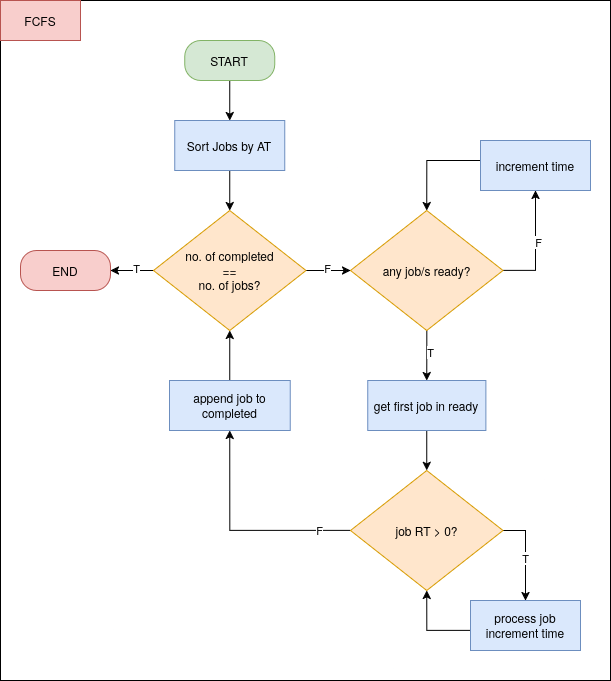

The diagram above was exported from draw.io. Its source (the exported page's mxGraphModel, read from the mxfile embedded in the PNG):
<mxGraphModel dx="1257" dy="804" grid="1" gridSize="10" guides="1" tooltips="1" connect="1" arrows="1" fold="1" page="1" pageScale="1" pageWidth="850" pageHeight="1100" math="0" shadow="0">
  <root>
    <mxCell id="0" />
    <mxCell id="1" parent="0" />
    <mxCell id="uoifx1nOXkvdZMubez9R-3" value="" style="rounded=0;whiteSpace=wrap;html=1;movable=1;resizable=1;rotatable=1;deletable=1;editable=1;locked=0;connectable=1;" parent="1" vertex="1">
      <mxGeometry x="120" y="40" width="610" height="680" as="geometry" />
    </mxCell>
    <mxCell id="uoifx1nOXkvdZMubez9R-2" value="FCFS" style="text;html=1;whiteSpace=wrap;strokeColor=#b85450;fillColor=#f8cecc;align=center;verticalAlign=middle;rounded=0;" parent="1" vertex="1">
      <mxGeometry x="120" y="40" width="80" height="40" as="geometry" />
    </mxCell>
    <mxCell id="uoifx1nOXkvdZMubez9R-6" style="edgeStyle=orthogonalEdgeStyle;rounded=0;orthogonalLoop=1;jettySize=auto;html=1;entryX=0.5;entryY=0;entryDx=0;entryDy=0;" parent="1" source="uoifx1nOXkvdZMubez9R-4" target="uoifx1nOXkvdZMubez9R-5" edge="1">
      <mxGeometry relative="1" as="geometry" />
    </mxCell>
    <mxCell id="uoifx1nOXkvdZMubez9R-4" value="START" style="rounded=1;whiteSpace=wrap;html=1;glass=0;arcSize=40;fillColor=#d5e8d4;strokeColor=#82b366;" parent="1" vertex="1">
      <mxGeometry x="304.25" y="80" width="90" height="40" as="geometry" />
    </mxCell>
    <mxCell id="uoifx1nOXkvdZMubez9R-8" style="edgeStyle=orthogonalEdgeStyle;rounded=0;orthogonalLoop=1;jettySize=auto;html=1;entryX=0.5;entryY=0;entryDx=0;entryDy=0;" parent="1" source="uoifx1nOXkvdZMubez9R-5" target="uoifx1nOXkvdZMubez9R-7" edge="1">
      <mxGeometry relative="1" as="geometry" />
    </mxCell>
    <mxCell id="uoifx1nOXkvdZMubez9R-5" value="Sort Jobs by AT" style="rounded=0;whiteSpace=wrap;html=1;fillColor=#dae8fc;strokeColor=#6c8ebf;" parent="1" vertex="1">
      <mxGeometry x="294.25" y="160" width="110" height="50" as="geometry" />
    </mxCell>
    <mxCell id="uoifx1nOXkvdZMubez9R-11" style="edgeStyle=orthogonalEdgeStyle;rounded=0;orthogonalLoop=1;jettySize=auto;html=1;entryX=1;entryY=0.5;entryDx=0;entryDy=0;" parent="1" source="uoifx1nOXkvdZMubez9R-7" target="uoifx1nOXkvdZMubez9R-10" edge="1">
      <mxGeometry relative="1" as="geometry" />
    </mxCell>
    <mxCell id="uoifx1nOXkvdZMubez9R-13" value="T" style="edgeLabel;html=1;align=center;verticalAlign=middle;resizable=0;points=[];" parent="uoifx1nOXkvdZMubez9R-11" vertex="1" connectable="0">
      <mxGeometry x="-0.1628" y="-3" relative="1" as="geometry">
        <mxPoint as="offset" />
      </mxGeometry>
    </mxCell>
    <mxCell id="kntyXwU-QUp4sq6FQKxO-2" style="edgeStyle=orthogonalEdgeStyle;rounded=0;orthogonalLoop=1;jettySize=auto;html=1;entryX=0;entryY=0.5;entryDx=0;entryDy=0;" edge="1" parent="1" source="uoifx1nOXkvdZMubez9R-7" target="kntyXwU-QUp4sq6FQKxO-1">
      <mxGeometry relative="1" as="geometry" />
    </mxCell>
    <mxCell id="kntyXwU-QUp4sq6FQKxO-3" value="F" style="edgeLabel;html=1;align=center;verticalAlign=middle;resizable=0;points=[];" vertex="1" connectable="0" parent="kntyXwU-QUp4sq6FQKxO-2">
      <mxGeometry x="-0.0787" y="-1" relative="1" as="geometry">
        <mxPoint x="1" y="-4" as="offset" />
      </mxGeometry>
    </mxCell>
    <mxCell id="uoifx1nOXkvdZMubez9R-7" value="&lt;div&gt;no. of completed&lt;/div&gt;&lt;div&gt;==&lt;/div&gt;&lt;div&gt;no. of jobs?&lt;/div&gt;" style="rhombus;whiteSpace=wrap;html=1;fillColor=#ffe6cc;strokeColor=#d79b00;" parent="1" vertex="1">
      <mxGeometry x="273" y="250" width="152.5" height="120" as="geometry" />
    </mxCell>
    <mxCell id="uoifx1nOXkvdZMubez9R-10" value="END" style="rounded=1;whiteSpace=wrap;html=1;glass=0;arcSize=40;fillColor=#f8cecc;strokeColor=#b85450;" parent="1" vertex="1">
      <mxGeometry x="140" y="290" width="90" height="40" as="geometry" />
    </mxCell>
    <mxCell id="kntyXwU-QUp4sq6FQKxO-6" style="edgeStyle=orthogonalEdgeStyle;rounded=0;orthogonalLoop=1;jettySize=auto;html=1;exitX=1;exitY=0.5;exitDx=0;exitDy=0;entryX=0.5;entryY=1;entryDx=0;entryDy=0;" edge="1" parent="1" source="kntyXwU-QUp4sq6FQKxO-1" target="kntyXwU-QUp4sq6FQKxO-5">
      <mxGeometry relative="1" as="geometry" />
    </mxCell>
    <mxCell id="kntyXwU-QUp4sq6FQKxO-9" value="F" style="edgeLabel;html=1;align=center;verticalAlign=middle;resizable=0;points=[];" vertex="1" connectable="0" parent="kntyXwU-QUp4sq6FQKxO-6">
      <mxGeometry x="0.0933" y="-2" relative="1" as="geometry">
        <mxPoint as="offset" />
      </mxGeometry>
    </mxCell>
    <mxCell id="kntyXwU-QUp4sq6FQKxO-12" style="edgeStyle=orthogonalEdgeStyle;rounded=0;orthogonalLoop=1;jettySize=auto;html=1;entryX=0.5;entryY=0;entryDx=0;entryDy=0;" edge="1" parent="1" source="kntyXwU-QUp4sq6FQKxO-1" target="kntyXwU-QUp4sq6FQKxO-11">
      <mxGeometry relative="1" as="geometry" />
    </mxCell>
    <mxCell id="kntyXwU-QUp4sq6FQKxO-13" value="T" style="edgeLabel;html=1;align=center;verticalAlign=middle;resizable=0;points=[];" vertex="1" connectable="0" parent="kntyXwU-QUp4sq6FQKxO-12">
      <mxGeometry x="-0.1191" y="3" relative="1" as="geometry">
        <mxPoint as="offset" />
      </mxGeometry>
    </mxCell>
    <mxCell id="kntyXwU-QUp4sq6FQKxO-1" value="any job/s ready?" style="rhombus;whiteSpace=wrap;html=1;fillColor=#ffe6cc;strokeColor=#d79b00;" vertex="1" parent="1">
      <mxGeometry x="470" y="250" width="152.5" height="120" as="geometry" />
    </mxCell>
    <mxCell id="kntyXwU-QUp4sq6FQKxO-8" style="edgeStyle=orthogonalEdgeStyle;rounded=0;orthogonalLoop=1;jettySize=auto;html=1;entryX=0.5;entryY=0;entryDx=0;entryDy=0;" edge="1" parent="1" source="kntyXwU-QUp4sq6FQKxO-5" target="kntyXwU-QUp4sq6FQKxO-1">
      <mxGeometry relative="1" as="geometry">
        <Array as="points">
          <mxPoint x="546" y="200" />
        </Array>
      </mxGeometry>
    </mxCell>
    <mxCell id="kntyXwU-QUp4sq6FQKxO-5" value="increment time" style="rounded=0;whiteSpace=wrap;html=1;fillColor=#dae8fc;strokeColor=#6c8ebf;" vertex="1" parent="1">
      <mxGeometry x="600" y="180" width="110" height="50" as="geometry" />
    </mxCell>
    <mxCell id="kntyXwU-QUp4sq6FQKxO-15" style="edgeStyle=orthogonalEdgeStyle;rounded=0;orthogonalLoop=1;jettySize=auto;html=1;entryX=0.5;entryY=0;entryDx=0;entryDy=0;" edge="1" parent="1" source="kntyXwU-QUp4sq6FQKxO-11" target="kntyXwU-QUp4sq6FQKxO-14">
      <mxGeometry relative="1" as="geometry" />
    </mxCell>
    <mxCell id="kntyXwU-QUp4sq6FQKxO-11" value="&lt;div&gt;get first job in ready&lt;/div&gt;" style="rounded=0;whiteSpace=wrap;html=1;fillColor=#dae8fc;strokeColor=#6c8ebf;" vertex="1" parent="1">
      <mxGeometry x="487.19" y="420" width="118.12" height="50" as="geometry" />
    </mxCell>
    <mxCell id="kntyXwU-QUp4sq6FQKxO-17" style="edgeStyle=orthogonalEdgeStyle;rounded=0;orthogonalLoop=1;jettySize=auto;html=1;entryX=0.5;entryY=0;entryDx=0;entryDy=0;" edge="1" parent="1" source="kntyXwU-QUp4sq6FQKxO-14" target="kntyXwU-QUp4sq6FQKxO-16">
      <mxGeometry relative="1" as="geometry">
        <Array as="points">
          <mxPoint x="645" y="570" />
        </Array>
      </mxGeometry>
    </mxCell>
    <mxCell id="kntyXwU-QUp4sq6FQKxO-18" value="T" style="edgeLabel;html=1;align=center;verticalAlign=middle;resizable=0;points=[];" vertex="1" connectable="0" parent="kntyXwU-QUp4sq6FQKxO-17">
      <mxGeometry x="0.0634" y="-1" relative="1" as="geometry">
        <mxPoint y="1" as="offset" />
      </mxGeometry>
    </mxCell>
    <mxCell id="kntyXwU-QUp4sq6FQKxO-21" style="edgeStyle=orthogonalEdgeStyle;rounded=0;orthogonalLoop=1;jettySize=auto;html=1;entryX=0.5;entryY=1;entryDx=0;entryDy=0;" edge="1" parent="1" source="kntyXwU-QUp4sq6FQKxO-14" target="kntyXwU-QUp4sq6FQKxO-20">
      <mxGeometry relative="1" as="geometry" />
    </mxCell>
    <mxCell id="kntyXwU-QUp4sq6FQKxO-23" value="F" style="edgeLabel;html=1;align=center;verticalAlign=middle;resizable=0;points=[];" vertex="1" connectable="0" parent="kntyXwU-QUp4sq6FQKxO-21">
      <mxGeometry x="-0.71" y="-1" relative="1" as="geometry">
        <mxPoint as="offset" />
      </mxGeometry>
    </mxCell>
    <mxCell id="kntyXwU-QUp4sq6FQKxO-14" value="job RT &amp;gt; 0?" style="rhombus;whiteSpace=wrap;html=1;fillColor=#ffe6cc;strokeColor=#d79b00;" vertex="1" parent="1">
      <mxGeometry x="470" y="510" width="152.5" height="120" as="geometry" />
    </mxCell>
    <mxCell id="kntyXwU-QUp4sq6FQKxO-19" style="edgeStyle=orthogonalEdgeStyle;rounded=0;orthogonalLoop=1;jettySize=auto;html=1;entryX=0.5;entryY=1;entryDx=0;entryDy=0;" edge="1" parent="1" source="kntyXwU-QUp4sq6FQKxO-16" target="kntyXwU-QUp4sq6FQKxO-14">
      <mxGeometry relative="1" as="geometry">
        <Array as="points">
          <mxPoint x="546" y="670" />
        </Array>
      </mxGeometry>
    </mxCell>
    <mxCell id="kntyXwU-QUp4sq6FQKxO-16" value="&lt;div&gt;process job&lt;/div&gt;&lt;div&gt;increment time&lt;/div&gt;" style="rounded=0;whiteSpace=wrap;html=1;fillColor=#dae8fc;strokeColor=#6c8ebf;" vertex="1" parent="1">
      <mxGeometry x="590" y="640" width="110" height="50" as="geometry" />
    </mxCell>
    <mxCell id="kntyXwU-QUp4sq6FQKxO-22" style="edgeStyle=orthogonalEdgeStyle;rounded=0;orthogonalLoop=1;jettySize=auto;html=1;" edge="1" parent="1" source="kntyXwU-QUp4sq6FQKxO-20" target="uoifx1nOXkvdZMubez9R-7">
      <mxGeometry relative="1" as="geometry" />
    </mxCell>
    <mxCell id="kntyXwU-QUp4sq6FQKxO-20" value="&lt;div&gt;append job to completed&lt;/div&gt;" style="rounded=0;whiteSpace=wrap;html=1;fillColor=#dae8fc;strokeColor=#6c8ebf;" vertex="1" parent="1">
      <mxGeometry x="288.88" y="420" width="120.75" height="50" as="geometry" />
    </mxCell>
  </root>
</mxGraphModel>